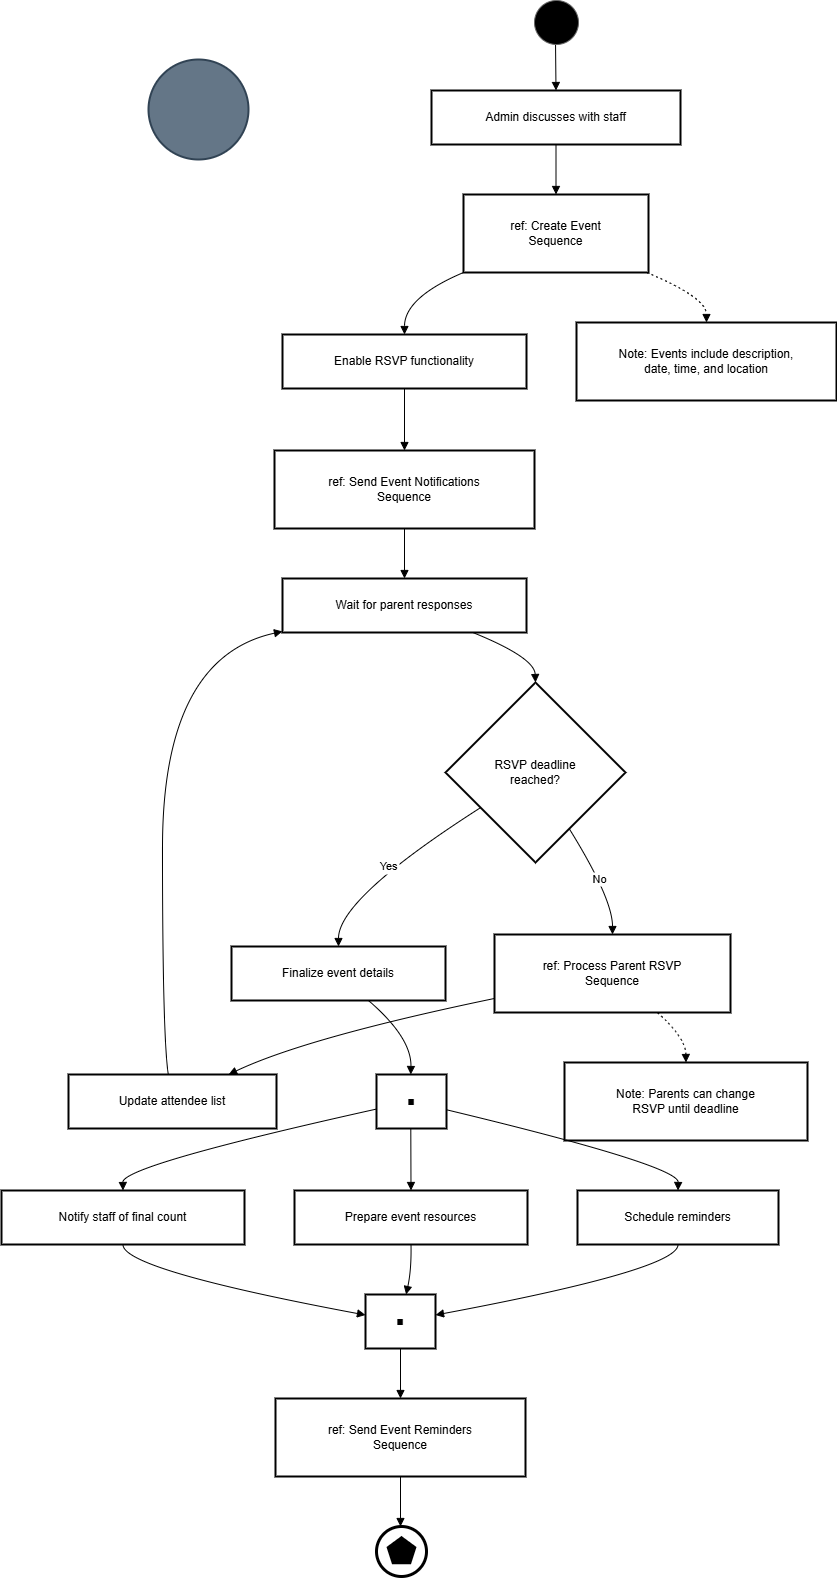

The diagram above was exported from draw.io. Its source (the exported page's mxGraphModel, read from the mxfile embedded in the PNG):
<mxGraphModel dx="1326" dy="750" grid="0" gridSize="10" guides="0" tooltips="1" connect="1" arrows="1" fold="1" page="1" pageScale="1" pageWidth="850" pageHeight="1100" math="0" shadow="0">
  <root>
    <mxCell id="0" />
    <mxCell id="1" parent="0" />
    <mxCell id="8rvC4XAhcnCJEWIK-td9-355" value="Admin discusses with staff" style="whiteSpace=wrap;strokeWidth=2;" vertex="1" parent="1">
      <mxGeometry x="450" y="109" width="249" height="54" as="geometry" />
    </mxCell>
    <mxCell id="8rvC4XAhcnCJEWIK-td9-356" value="ref: Create Event&#10;Sequence" style="whiteSpace=wrap;strokeWidth=2;" vertex="1" parent="1">
      <mxGeometry x="482" y="213" width="185" height="78" as="geometry" />
    </mxCell>
    <mxCell id="8rvC4XAhcnCJEWIK-td9-357" value="Enable RSVP functionality" style="whiteSpace=wrap;strokeWidth=2;" vertex="1" parent="1">
      <mxGeometry x="301" y="353" width="244" height="54" as="geometry" />
    </mxCell>
    <mxCell id="8rvC4XAhcnCJEWIK-td9-358" value="ref: Send Event Notifications&#10;Sequence" style="whiteSpace=wrap;strokeWidth=2;" vertex="1" parent="1">
      <mxGeometry x="293" y="469" width="260" height="78" as="geometry" />
    </mxCell>
    <mxCell id="8rvC4XAhcnCJEWIK-td9-359" value="Wait for parent responses" style="whiteSpace=wrap;strokeWidth=2;" vertex="1" parent="1">
      <mxGeometry x="301" y="597" width="244" height="54" as="geometry" />
    </mxCell>
    <mxCell id="8rvC4XAhcnCJEWIK-td9-360" value="RSVP deadline&#10;reached?" style="rhombus;strokeWidth=2;whiteSpace=wrap;" vertex="1" parent="1">
      <mxGeometry x="464" y="701" width="180" height="180" as="geometry" />
    </mxCell>
    <mxCell id="8rvC4XAhcnCJEWIK-td9-361" value="ref: Process Parent RSVP&#10;Sequence" style="whiteSpace=wrap;strokeWidth=2;" vertex="1" parent="1">
      <mxGeometry x="513" y="953" width="236" height="78" as="geometry" />
    </mxCell>
    <mxCell id="8rvC4XAhcnCJEWIK-td9-362" value="Update attendee list" style="whiteSpace=wrap;strokeWidth=2;" vertex="1" parent="1">
      <mxGeometry x="87" y="1093" width="208" height="54" as="geometry" />
    </mxCell>
    <mxCell id="8rvC4XAhcnCJEWIK-td9-363" value="Finalize event details" style="whiteSpace=wrap;strokeWidth=2;" vertex="1" parent="1">
      <mxGeometry x="250" y="965" width="214" height="54" as="geometry" />
    </mxCell>
    <mxCell id="8rvC4XAhcnCJEWIK-td9-364" value="■" style="whiteSpace=wrap;strokeWidth=2;" vertex="1" parent="1">
      <mxGeometry x="395" y="1093" width="70" height="54" as="geometry" />
    </mxCell>
    <mxCell id="8rvC4XAhcnCJEWIK-td9-365" value="Schedule reminders" style="whiteSpace=wrap;strokeWidth=2;" vertex="1" parent="1">
      <mxGeometry x="596" y="1209" width="201" height="54" as="geometry" />
    </mxCell>
    <mxCell id="8rvC4XAhcnCJEWIK-td9-366" value="Prepare event resources" style="whiteSpace=wrap;strokeWidth=2;" vertex="1" parent="1">
      <mxGeometry x="313" y="1209" width="233" height="54" as="geometry" />
    </mxCell>
    <mxCell id="8rvC4XAhcnCJEWIK-td9-367" value="Notify staff of final count" style="whiteSpace=wrap;strokeWidth=2;" vertex="1" parent="1">
      <mxGeometry x="20" y="1209" width="243" height="54" as="geometry" />
    </mxCell>
    <mxCell id="8rvC4XAhcnCJEWIK-td9-368" value="■" style="whiteSpace=wrap;strokeWidth=2;" vertex="1" parent="1">
      <mxGeometry x="384" y="1313" width="70" height="54" as="geometry" />
    </mxCell>
    <mxCell id="8rvC4XAhcnCJEWIK-td9-369" value="ref: Send Event Reminders&#10;Sequence" style="whiteSpace=wrap;strokeWidth=2;" vertex="1" parent="1">
      <mxGeometry x="294" y="1417" width="250" height="78" as="geometry" />
    </mxCell>
    <mxCell id="8rvC4XAhcnCJEWIK-td9-371" value="Note: Events include description,&#10;date, time, and location" style="whiteSpace=wrap;strokeWidth=2;" vertex="1" parent="1">
      <mxGeometry x="595" y="341" width="260" height="78" as="geometry" />
    </mxCell>
    <mxCell id="8rvC4XAhcnCJEWIK-td9-372" value="Note: Parents can change&#10;RSVP until deadline" style="whiteSpace=wrap;strokeWidth=2;" vertex="1" parent="1">
      <mxGeometry x="583" y="1081" width="243" height="78" as="geometry" />
    </mxCell>
    <mxCell id="8rvC4XAhcnCJEWIK-td9-373" value="" style="curved=1;startArrow=none;endArrow=block;exitX=0.5;exitY=1;entryX=0.5;entryY=0;rounded=0;" edge="1" parent="1" target="8rvC4XAhcnCJEWIK-td9-355">
      <mxGeometry relative="1" as="geometry">
        <Array as="points" />
        <mxPoint x="574.0000000000002" y="59" as="sourcePoint" />
      </mxGeometry>
    </mxCell>
    <mxCell id="8rvC4XAhcnCJEWIK-td9-374" value="" style="curved=1;startArrow=none;endArrow=block;exitX=0.5;exitY=1;entryX=0.5;entryY=0;rounded=0;" edge="1" parent="1" source="8rvC4XAhcnCJEWIK-td9-355" target="8rvC4XAhcnCJEWIK-td9-356">
      <mxGeometry relative="1" as="geometry">
        <Array as="points" />
      </mxGeometry>
    </mxCell>
    <mxCell id="8rvC4XAhcnCJEWIK-td9-375" value="" style="curved=1;startArrow=none;endArrow=block;exitX=0;exitY=1;entryX=0.5;entryY=0;rounded=0;" edge="1" parent="1" source="8rvC4XAhcnCJEWIK-td9-356" target="8rvC4XAhcnCJEWIK-td9-357">
      <mxGeometry relative="1" as="geometry">
        <Array as="points">
          <mxPoint x="423" y="316" />
        </Array>
      </mxGeometry>
    </mxCell>
    <mxCell id="8rvC4XAhcnCJEWIK-td9-376" value="" style="curved=1;startArrow=none;endArrow=block;exitX=0.5;exitY=1;entryX=0.5;entryY=0;rounded=0;" edge="1" parent="1" source="8rvC4XAhcnCJEWIK-td9-357" target="8rvC4XAhcnCJEWIK-td9-358">
      <mxGeometry relative="1" as="geometry">
        <Array as="points" />
      </mxGeometry>
    </mxCell>
    <mxCell id="8rvC4XAhcnCJEWIK-td9-377" value="" style="curved=1;startArrow=none;endArrow=block;exitX=0.5;exitY=1;entryX=0.5;entryY=0;rounded=0;" edge="1" parent="1" source="8rvC4XAhcnCJEWIK-td9-358" target="8rvC4XAhcnCJEWIK-td9-359">
      <mxGeometry relative="1" as="geometry">
        <Array as="points" />
      </mxGeometry>
    </mxCell>
    <mxCell id="8rvC4XAhcnCJEWIK-td9-378" value="" style="curved=1;startArrow=none;endArrow=block;exitX=0.78;exitY=1;entryX=0.5;entryY=0;rounded=0;" edge="1" parent="1" source="8rvC4XAhcnCJEWIK-td9-359" target="8rvC4XAhcnCJEWIK-td9-360">
      <mxGeometry relative="1" as="geometry">
        <Array as="points">
          <mxPoint x="553" y="676" />
        </Array>
      </mxGeometry>
    </mxCell>
    <mxCell id="8rvC4XAhcnCJEWIK-td9-379" value="No" style="curved=1;startArrow=none;endArrow=block;exitX=0.8;exitY=1;entryX=0.5;entryY=0;rounded=0;" edge="1" parent="1" source="8rvC4XAhcnCJEWIK-td9-360" target="8rvC4XAhcnCJEWIK-td9-361">
      <mxGeometry relative="1" as="geometry">
        <Array as="points">
          <mxPoint x="631" y="917" />
        </Array>
      </mxGeometry>
    </mxCell>
    <mxCell id="8rvC4XAhcnCJEWIK-td9-380" value="" style="curved=1;startArrow=none;endArrow=block;exitX=0;exitY=0.82;entryX=0.77;entryY=0;rounded=0;" edge="1" parent="1" source="8rvC4XAhcnCJEWIK-td9-361" target="8rvC4XAhcnCJEWIK-td9-362">
      <mxGeometry relative="1" as="geometry">
        <Array as="points">
          <mxPoint x="325" y="1056" />
        </Array>
      </mxGeometry>
    </mxCell>
    <mxCell id="8rvC4XAhcnCJEWIK-td9-381" value="" style="curved=1;startArrow=none;endArrow=block;exitX=0.48;exitY=0;entryX=0;entryY=0.98;rounded=0;" edge="1" parent="1" source="8rvC4XAhcnCJEWIK-td9-362" target="8rvC4XAhcnCJEWIK-td9-359">
      <mxGeometry relative="1" as="geometry">
        <Array as="points">
          <mxPoint x="181" y="1056" />
          <mxPoint x="181" y="676" />
        </Array>
      </mxGeometry>
    </mxCell>
    <mxCell id="8rvC4XAhcnCJEWIK-td9-382" value="Yes" style="curved=1;startArrow=none;endArrow=block;exitX=0;exitY=0.82;entryX=0.5;entryY=0;rounded=0;" edge="1" parent="1" source="8rvC4XAhcnCJEWIK-td9-360" target="8rvC4XAhcnCJEWIK-td9-363">
      <mxGeometry relative="1" as="geometry">
        <Array as="points">
          <mxPoint x="357" y="917" />
        </Array>
      </mxGeometry>
    </mxCell>
    <mxCell id="8rvC4XAhcnCJEWIK-td9-383" value="" style="curved=1;startArrow=none;endArrow=block;exitX=0.64;exitY=1;entryX=0.49;entryY=0;rounded=0;" edge="1" parent="1" source="8rvC4XAhcnCJEWIK-td9-363" target="8rvC4XAhcnCJEWIK-td9-364">
      <mxGeometry relative="1" as="geometry">
        <Array as="points">
          <mxPoint x="430" y="1056" />
        </Array>
      </mxGeometry>
    </mxCell>
    <mxCell id="8rvC4XAhcnCJEWIK-td9-384" value="" style="curved=1;startArrow=none;endArrow=block;exitX=0.99;exitY=0.65;entryX=0.5;entryY=0;rounded=0;" edge="1" parent="1" source="8rvC4XAhcnCJEWIK-td9-364" target="8rvC4XAhcnCJEWIK-td9-365">
      <mxGeometry relative="1" as="geometry">
        <Array as="points">
          <mxPoint x="697" y="1184" />
        </Array>
      </mxGeometry>
    </mxCell>
    <mxCell id="8rvC4XAhcnCJEWIK-td9-385" value="" style="curved=1;startArrow=none;endArrow=block;exitX=0.49;exitY=1;entryX=0.5;entryY=0;rounded=0;" edge="1" parent="1" source="8rvC4XAhcnCJEWIK-td9-364" target="8rvC4XAhcnCJEWIK-td9-366">
      <mxGeometry relative="1" as="geometry">
        <Array as="points" />
      </mxGeometry>
    </mxCell>
    <mxCell id="8rvC4XAhcnCJEWIK-td9-386" value="" style="curved=1;startArrow=none;endArrow=block;exitX=0;exitY=0.64;entryX=0.5;entryY=0;rounded=0;" edge="1" parent="1" source="8rvC4XAhcnCJEWIK-td9-364" target="8rvC4XAhcnCJEWIK-td9-367">
      <mxGeometry relative="1" as="geometry">
        <Array as="points">
          <mxPoint x="141" y="1184" />
        </Array>
      </mxGeometry>
    </mxCell>
    <mxCell id="8rvC4XAhcnCJEWIK-td9-387" value="" style="curved=1;startArrow=none;endArrow=block;exitX=0.5;exitY=1;entryX=1;entryY=0.38;rounded=0;" edge="1" parent="1" source="8rvC4XAhcnCJEWIK-td9-365" target="8rvC4XAhcnCJEWIK-td9-368">
      <mxGeometry relative="1" as="geometry">
        <Array as="points">
          <mxPoint x="697" y="1288" />
        </Array>
      </mxGeometry>
    </mxCell>
    <mxCell id="8rvC4XAhcnCJEWIK-td9-388" value="" style="curved=1;startArrow=none;endArrow=block;exitX=0.5;exitY=1;entryX=0.58;entryY=0;rounded=0;" edge="1" parent="1" source="8rvC4XAhcnCJEWIK-td9-366" target="8rvC4XAhcnCJEWIK-td9-368">
      <mxGeometry relative="1" as="geometry">
        <Array as="points">
          <mxPoint x="430" y="1288" />
        </Array>
      </mxGeometry>
    </mxCell>
    <mxCell id="8rvC4XAhcnCJEWIK-td9-389" value="" style="curved=1;startArrow=none;endArrow=block;exitX=0.5;exitY=1;entryX=0;entryY=0.38;rounded=0;" edge="1" parent="1" source="8rvC4XAhcnCJEWIK-td9-367" target="8rvC4XAhcnCJEWIK-td9-368">
      <mxGeometry relative="1" as="geometry">
        <Array as="points">
          <mxPoint x="141" y="1288" />
        </Array>
      </mxGeometry>
    </mxCell>
    <mxCell id="8rvC4XAhcnCJEWIK-td9-390" value="" style="curved=1;startArrow=none;endArrow=block;exitX=0.5;exitY=1;entryX=0.5;entryY=0;rounded=0;" edge="1" parent="1" source="8rvC4XAhcnCJEWIK-td9-368" target="8rvC4XAhcnCJEWIK-td9-369">
      <mxGeometry relative="1" as="geometry">
        <Array as="points" />
      </mxGeometry>
    </mxCell>
    <mxCell id="8rvC4XAhcnCJEWIK-td9-391" value="" style="curved=1;startArrow=none;endArrow=block;exitX=0.5;exitY=1;entryX=0.5;entryY=0;rounded=0;" edge="1" parent="1" source="8rvC4XAhcnCJEWIK-td9-369">
      <mxGeometry relative="1" as="geometry">
        <Array as="points" />
        <mxPoint x="419" y="1545" as="targetPoint" />
      </mxGeometry>
    </mxCell>
    <mxCell id="8rvC4XAhcnCJEWIK-td9-392" value="" style="curved=1;dashed=1;dashPattern=2 3;startArrow=none;endArrow=block;exitX=0.99;exitY=1;entryX=0.5;entryY=0;rounded=0;" edge="1" parent="1" source="8rvC4XAhcnCJEWIK-td9-356" target="8rvC4XAhcnCJEWIK-td9-371">
      <mxGeometry relative="1" as="geometry">
        <Array as="points">
          <mxPoint x="725" y="316" />
        </Array>
      </mxGeometry>
    </mxCell>
    <mxCell id="8rvC4XAhcnCJEWIK-td9-393" value="" style="curved=1;dashed=1;dashPattern=2 3;startArrow=none;endArrow=block;exitX=0.69;exitY=1;entryX=0.5;entryY=0;rounded=0;" edge="1" parent="1" source="8rvC4XAhcnCJEWIK-td9-361" target="8rvC4XAhcnCJEWIK-td9-372">
      <mxGeometry relative="1" as="geometry">
        <Array as="points">
          <mxPoint x="704" y="1056" />
        </Array>
      </mxGeometry>
    </mxCell>
    <mxCell id="8rvC4XAhcnCJEWIK-td9-394" value="" style="points=[[0.145,0.145,0],[0.5,0,0],[0.855,0.145,0],[1,0.5,0],[0.855,0.855,0],[0.5,1,0],[0.145,0.855,0],[0,0.5,0]];shape=mxgraph.bpmn.event;html=1;verticalLabelPosition=bottom;labelBackgroundColor=#ffffff;verticalAlign=top;align=center;perimeter=ellipsePerimeter;outlineConnect=0;aspect=fixed;outline=standard;symbol=general;fillColor=#000000;strokeColor=#666666;gradientColor=none;gradientDirection=east;" vertex="1" parent="1">
      <mxGeometry x="553" y="19" width="44" height="44" as="geometry" />
    </mxCell>
    <mxCell id="8rvC4XAhcnCJEWIK-td9-395" value="" style="strokeWidth=2;html=1;shape=mxgraph.flowchart.start_2;whiteSpace=wrap;fillColor=#647687;fontColor=#ffffff;strokeColor=#314354;" vertex="1" parent="1">
      <mxGeometry x="167" y="78" width="100" height="100" as="geometry" />
    </mxCell>
    <mxCell id="8rvC4XAhcnCJEWIK-td9-397" value="" style="points=[[0.145,0.145,0],[0.5,0,0],[0.855,0.145,0],[1,0.5,0],[0.855,0.855,0],[0.5,1,0],[0.145,0.855,0],[0,0.5,0]];shape=mxgraph.bpmn.event;html=1;verticalLabelPosition=bottom;labelBackgroundColor=#ffffff;verticalAlign=top;align=center;perimeter=ellipsePerimeter;outlineConnect=0;aspect=fixed;outline=end;symbol=multiple;" vertex="1" parent="1">
      <mxGeometry x="395" y="1545" width="50" height="50" as="geometry" />
    </mxCell>
  </root>
</mxGraphModel>